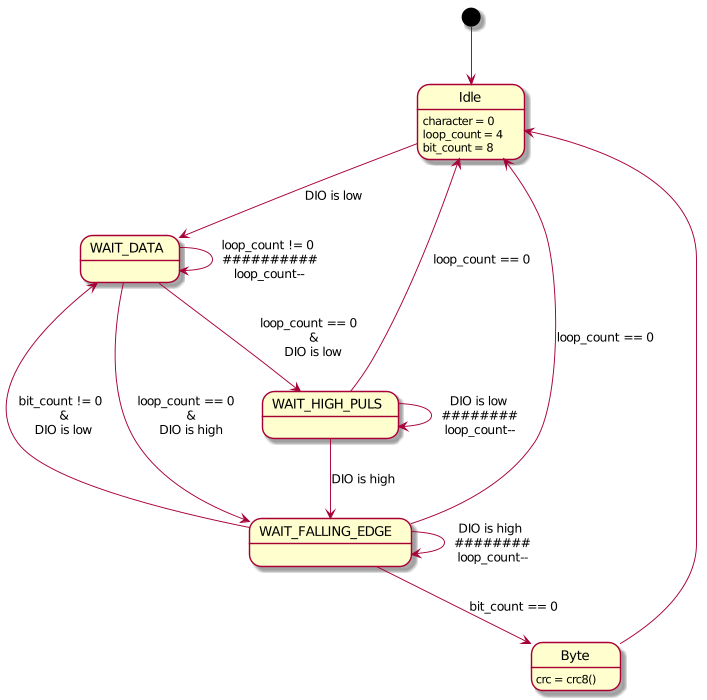

The diagram above was rendered by PlantUML. Its source (embedded in the PNG):
@startuml
scale 700 height


[*] --> Idle

Idle : character = 0
Idle : loop_count = 4
Idle : bit_count = 8
Idle --> WAIT_DATA :DIO is low

Byte : crc = crc8()
Byte --> Idle

WAIT_DATA :
WAIT_DATA --> WAIT_DATA : loop_count != 0 \n ##########\nloop_count--
WAIT_DATA --> WAIT_FALLING_EDGE : loop_count == 0 \n & \n DIO is high
WAIT_DATA --> WAIT_HIGH_PULS : loop_count == 0 \n & \n DIO is low


WAIT_HIGH_PULS :
WAIT_HIGH_PULS --> Idle : loop_count == 0
WAIT_HIGH_PULS --> WAIT_HIGH_PULS : DIO is low \n ######## \nloop_count--
WAIT_HIGH_PULS --> WAIT_FALLING_EDGE : DIO is high

WAIT_FALLING_EDGE :
WAIT_FALLING_EDGE --> Idle : loop_count == 0
WAIT_FALLING_EDGE --> WAIT_DATA : bit_count != 0 \n & \n DIO is low
WAIT_FALLING_EDGE --> Byte : bit_count == 0
WAIT_FALLING_EDGE --> WAIT_FALLING_EDGE : DIO is high \n ########\n loop_count--

@enduml